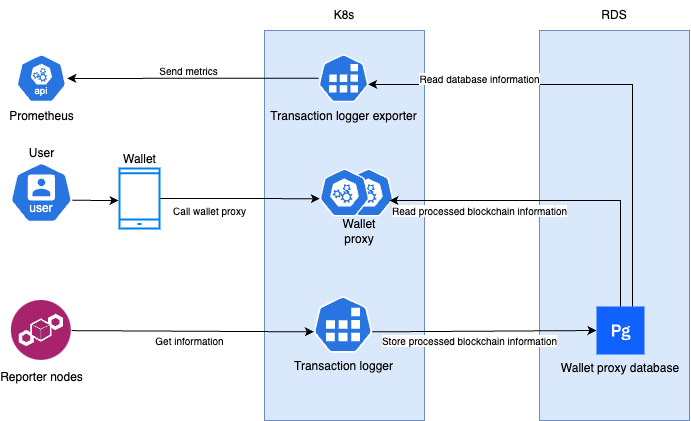

The diagram above was exported from draw.io. Its source (the exported page's mxGraphModel, read from the mxfile embedded in the PNG):
<mxGraphModel dx="1426" dy="800" grid="1" gridSize="10" guides="1" tooltips="1" connect="1" arrows="1" fold="1" page="1" pageScale="1" pageWidth="827" pageHeight="1169" math="0" shadow="0">
  <root>
    <mxCell id="0" />
    <mxCell id="1" parent="0" />
    <mxCell id="i6KSr7b9u-3ymFxsB6-P-23" value="" style="rounded=0;whiteSpace=wrap;html=1;fillColor=#dae8fc;strokeColor=#6c8ebf;" vertex="1" parent="1">
      <mxGeometry x="610" y="100" width="150" height="390" as="geometry" />
    </mxCell>
    <mxCell id="i6KSr7b9u-3ymFxsB6-P-24" value="" style="rounded=0;whiteSpace=wrap;html=1;fillColor=#dae8fc;strokeColor=#6c8ebf;" vertex="1" parent="1">
      <mxGeometry x="335" y="100" width="160" height="390" as="geometry" />
    </mxCell>
    <mxCell id="i6KSr7b9u-3ymFxsB6-P-25" value="" style="aspect=fixed;sketch=0;html=1;dashed=0;whitespace=wrap;verticalLabelPosition=bottom;verticalAlign=top;fillColor=#2875E2;strokeColor=#ffffff;points=[[0.005,0.63,0],[0.1,0.2,0],[0.9,0.2,0],[0.5,0,0],[0.995,0.63,0],[0.72,0.99,0],[0.5,1,0],[0.28,0.99,0]];shape=mxgraph.kubernetes.icon2;prIcon=api" vertex="1" parent="1">
      <mxGeometry x="414" y="238" width="50" height="48" as="geometry" />
    </mxCell>
    <mxCell id="i6KSr7b9u-3ymFxsB6-P-26" value="Reporter nodes" style="image;aspect=fixed;perimeter=ellipsePerimeter;html=1;align=center;shadow=0;dashed=0;fontColor=light-dark(#000000, #6592cd);labelBackgroundColor=default;fontSize=12;spacingTop=3;image=img/lib/ibm/blockchain/blockchain.svg;" vertex="1" parent="1">
      <mxGeometry x="81.88" y="370" width="60" height="60" as="geometry" />
    </mxCell>
    <mxCell id="i6KSr7b9u-3ymFxsB6-P-27" value="" style="aspect=fixed;sketch=0;html=1;dashed=0;whitespace=wrap;verticalLabelPosition=top;verticalAlign=bottom;fillColor=#2875E2;strokeColor=#ffffff;points=[[0.005,0.63,0],[0.1,0.2,0],[0.9,0.2,0],[0.5,0,0],[0.995,0.63,0],[0.72,0.99,0],[0.5,1,0],[0.28,0.99,0]];shape=mxgraph.kubernetes.icon2;prIcon=api;labelPosition=center;align=center;" vertex="1" parent="1">
      <mxGeometry x="390" y="238" width="50" height="48" as="geometry" />
    </mxCell>
    <mxCell id="i6KSr7b9u-3ymFxsB6-P-28" value="Store processed blockchain information" style="rounded=0;orthogonalLoop=1;jettySize=auto;html=1;exitX=0.995;exitY=0.63;exitDx=0;exitDy=0;exitPerimeter=0;entryX=0;entryY=0.5;entryDx=0;entryDy=0;fontSize=10;" edge="1" parent="1" source="i6KSr7b9u-3ymFxsB6-P-29" target="i6KSr7b9u-3ymFxsB6-P-31">
      <mxGeometry x="-0.1329" y="-9" relative="1" as="geometry">
        <mxPoint as="offset" />
        <Array as="points" />
      </mxGeometry>
    </mxCell>
    <mxCell id="i6KSr7b9u-3ymFxsB6-P-29" value="Transaction logger" style="aspect=fixed;sketch=0;html=1;dashed=0;whitespace=wrap;verticalLabelPosition=bottom;verticalAlign=top;fillColor=#2875E2;strokeColor=#ffffff;points=[[0.005,0.63,0],[0.1,0.2,0],[0.9,0.2,0],[0.5,0,0],[0.995,0.63,0],[0.72,0.99,0],[0.5,1,0],[0.28,0.99,0]];shape=mxgraph.kubernetes.icon2;prIcon=job" vertex="1" parent="1">
      <mxGeometry x="384" y="365.68" width="59" height="56.64" as="geometry" />
    </mxCell>
    <mxCell id="i6KSr7b9u-3ymFxsB6-P-30" value="Get information" style="rounded=0;orthogonalLoop=1;jettySize=auto;html=1;entryX=0.005;entryY=0.63;entryDx=0;entryDy=0;entryPerimeter=0;fontSize=10;" edge="1" parent="1" source="i6KSr7b9u-3ymFxsB6-P-26" target="i6KSr7b9u-3ymFxsB6-P-29">
      <mxGeometry x="-0.0251" y="-9" relative="1" as="geometry">
        <mxPoint as="offset" />
      </mxGeometry>
    </mxCell>
    <mxCell id="i6KSr7b9u-3ymFxsB6-P-31" value="Wallet proxy database" style="shape=rect;fillColor=#0F62FE;aspect=fixed;resizable=0;labelPosition=center;verticalLabelPosition=bottom;align=center;verticalAlign=top;strokeColor=none;fontSize=12;" vertex="1" parent="1">
      <mxGeometry x="667" y="376" width="48" height="48" as="geometry" />
    </mxCell>
    <mxCell id="i6KSr7b9u-3ymFxsB6-P-32" value="" style="fillColor=#ffffff;strokeColor=none;dashed=0;outlineConnect=0;html=1;labelPosition=center;verticalLabelPosition=bottom;verticalAlign=top;part=1;movable=0;resizable=0;rotatable=0;shape=mxgraph.ibm_cloud.database--postgresql" vertex="1" parent="i6KSr7b9u-3ymFxsB6-P-31">
      <mxGeometry width="24" height="24" relative="1" as="geometry">
        <mxPoint x="12" y="12" as="offset" />
      </mxGeometry>
    </mxCell>
    <mxCell id="i6KSr7b9u-3ymFxsB6-P-33" value="Prometheus" style="aspect=fixed;sketch=0;html=1;dashed=0;whitespace=wrap;verticalLabelPosition=bottom;verticalAlign=top;fillColor=#2875E2;strokeColor=#ffffff;points=[[0.005,0.63,0],[0.1,0.2,0],[0.9,0.2,0],[0.5,0,0],[0.995,0.63,0],[0.72,0.99,0],[0.5,1,0],[0.28,0.99,0]];shape=mxgraph.kubernetes.icon2;kubernetesLabel=1;prIcon=api" vertex="1" parent="1">
      <mxGeometry x="86.88" y="123.75" width="50" height="48" as="geometry" />
    </mxCell>
    <mxCell id="i6KSr7b9u-3ymFxsB6-P-35" value="K8s" style="text;html=1;align=center;verticalAlign=middle;whiteSpace=wrap;rounded=0;" vertex="1" parent="1">
      <mxGeometry x="385" y="70" width="60" height="30" as="geometry" />
    </mxCell>
    <mxCell id="i6KSr7b9u-3ymFxsB6-P-36" value="RDS" style="text;html=1;align=center;verticalAlign=middle;whiteSpace=wrap;rounded=0;" vertex="1" parent="1">
      <mxGeometry x="655" y="70" width="60" height="30" as="geometry" />
    </mxCell>
    <mxCell id="i6KSr7b9u-3ymFxsB6-P-37" value="User" style="aspect=fixed;sketch=0;html=1;dashed=0;whitespace=wrap;verticalLabelPosition=top;verticalAlign=bottom;fillColor=#2875E2;strokeColor=#ffffff;points=[[0.005,0.63,0],[0.1,0.2,0],[0.9,0.2,0],[0.5,0,0],[0.995,0.63,0],[0.72,0.99,0],[0.5,1,0],[0.28,0.99,0]];shape=mxgraph.kubernetes.icon2;kubernetesLabel=1;prIcon=user;labelPosition=center;align=center;" vertex="1" parent="1">
      <mxGeometry x="80.64" y="232" width="62.49" height="60" as="geometry" />
    </mxCell>
    <mxCell id="i6KSr7b9u-3ymFxsB6-P-39" style="rounded=0;orthogonalLoop=1;jettySize=auto;html=1;exitX=0.995;exitY=0.63;exitDx=0;exitDy=0;exitPerimeter=0;entryX=-0.025;entryY=0.533;entryDx=0;entryDy=0;entryPerimeter=0;" edge="1" parent="1" target="i6KSr7b9u-3ymFxsB6-P-45" source="i6KSr7b9u-3ymFxsB6-P-37">
      <mxGeometry relative="1" as="geometry">
        <mxPoint x="141" y="346.25" as="sourcePoint" />
        <mxPoint x="180" y="270" as="targetPoint" />
      </mxGeometry>
    </mxCell>
    <mxCell id="i6KSr7b9u-3ymFxsB6-P-40" value="Call wallet proxy" style="edgeStyle=orthogonalEdgeStyle;rounded=0;orthogonalLoop=1;jettySize=auto;html=1;fontSize=10;entryX=0.005;entryY=0.63;entryDx=0;entryDy=0;entryPerimeter=0;" edge="1" parent="1" target="i6KSr7b9u-3ymFxsB6-P-27" source="i6KSr7b9u-3ymFxsB6-P-45">
      <mxGeometry x="-0.3768" y="-12" relative="1" as="geometry">
        <mxPoint x="250" y="110" as="sourcePoint" />
        <mxPoint x="290" y="251" as="targetPoint" />
        <Array as="points" />
        <mxPoint as="offset" />
      </mxGeometry>
    </mxCell>
    <mxCell id="i6KSr7b9u-3ymFxsB6-P-41" value="Read processed blockchain information" style="edgeStyle=orthogonalEdgeStyle;rounded=0;orthogonalLoop=1;jettySize=auto;html=1;exitX=0.5;exitY=0;exitDx=0;exitDy=0;fontSize=10;" edge="1" parent="1" source="i6KSr7b9u-3ymFxsB6-P-31">
      <mxGeometry x="0.4659" y="10" relative="1" as="geometry">
        <mxPoint x="460" y="270" as="targetPoint" />
        <Array as="points">
          <mxPoint x="691" y="270" />
          <mxPoint x="460" y="270" />
        </Array>
        <mxPoint as="offset" />
      </mxGeometry>
    </mxCell>
    <mxCell id="i6KSr7b9u-3ymFxsB6-P-44" value="Wallet proxy" style="text;html=1;align=center;verticalAlign=middle;whiteSpace=wrap;rounded=0;" vertex="1" parent="1">
      <mxGeometry x="400" y="286" width="60" height="30" as="geometry" />
    </mxCell>
    <mxCell id="i6KSr7b9u-3ymFxsB6-P-45" value="Wallet" style="html=1;verticalLabelPosition=top;align=center;labelBackgroundColor=#ffffff;verticalAlign=bottom;strokeWidth=2;strokeColor=#0080F0;shadow=0;dashed=0;shape=mxgraph.ios7.icons.smartphone;labelPosition=center;" vertex="1" parent="1">
      <mxGeometry x="190" y="238" width="40" height="60" as="geometry" />
    </mxCell>
    <mxCell id="i6KSr7b9u-3ymFxsB6-P-47" value="Transaction logger exporter" style="aspect=fixed;sketch=0;html=1;dashed=0;whitespace=wrap;verticalLabelPosition=bottom;verticalAlign=top;fillColor=#2875E2;strokeColor=#ffffff;points=[[0.005,0.63,0],[0.1,0.2,0],[0.9,0.2,0],[0.5,0,0],[0.995,0.63,0],[0.72,0.99,0],[0.5,1,0],[0.28,0.99,0]];shape=mxgraph.kubernetes.icon2;prIcon=job" vertex="1" parent="1">
      <mxGeometry x="389" y="123.75" width="50" height="48" as="geometry" />
    </mxCell>
    <mxCell id="i6KSr7b9u-3ymFxsB6-P-49" value="Send metrics" style="edgeStyle=orthogonalEdgeStyle;rounded=0;orthogonalLoop=1;jettySize=auto;html=1;entryX=1.02;entryY=0.505;entryDx=0;entryDy=0;entryPerimeter=0;fontSize=10;" edge="1" parent="1" source="i6KSr7b9u-3ymFxsB6-P-47" target="i6KSr7b9u-3ymFxsB6-P-33">
      <mxGeometry x="0.0317" y="-8" relative="1" as="geometry">
        <Array as="points" />
        <mxPoint as="offset" />
      </mxGeometry>
    </mxCell>
    <mxCell id="i6KSr7b9u-3ymFxsB6-P-51" value="Read database information" style="edgeStyle=orthogonalEdgeStyle;rounded=0;orthogonalLoop=1;jettySize=auto;html=1;entryX=0.995;entryY=0.63;entryDx=0;entryDy=0;entryPerimeter=0;exitX=0.75;exitY=0;exitDx=0;exitDy=0;fontSize=10;" edge="1" parent="1" source="i6KSr7b9u-3ymFxsB6-P-31" target="i6KSr7b9u-3ymFxsB6-P-47">
      <mxGeometry x="0.5424" y="-6" relative="1" as="geometry">
        <mxPoint x="710" y="370" as="sourcePoint" />
        <Array as="points">
          <mxPoint x="703" y="154" />
        </Array>
        <mxPoint as="offset" />
      </mxGeometry>
    </mxCell>
  </root>
</mxGraphModel>